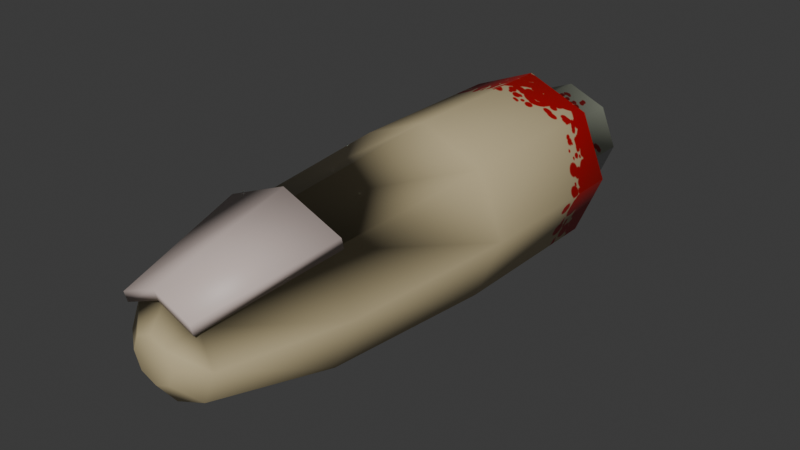 # Source: Finger.blend  (saved by Blender 5.2.45; exported with 4.5.12 LTS)
import bpy
from mathutils import Matrix  # noqa: F401  (used for matrix-valued properties, if any)

bpy.ops.wm.read_factory_settings(use_empty=True)
scene = bpy.context.scene
scene.name = 'Scene'

# ---- collections
col_collection = bpy.data.collections.new('Collection'); scene.collection.children.link(col_collection)

# ---- images (referenced by path relative to the original .blend; pixels are not part of the script)
import os
ASSET_DIR = os.environ.get("B2B_ASSET_DIR", "")  # directory of the original .blend (textures are referenced by path, not embedded)
HERE = os.path.dirname(os.path.abspath(__file__))  # packed textures are extracted next to this script under _unpacked/

def load_image(name, relpath, width, height, colorspace="sRGB"):
    """Load a texture the original file referenced (path relative to the .blend, or extracted next to this script)."""
    p = next((c for c in (os.path.join(HERE, relpath), os.path.join(ASSET_DIR, relpath)) if relpath and os.path.exists(c)), "")
    if p:
        img = bpy.data.images.load(p, check_existing=True)
        img.name = name
    else:  # same state as the original file: an image datablock whose file is absent (Cycles renders it pink)
        img = bpy.data.images.new(name, width, height)
        img.source = "FILE"
        img.filepath = "//" + (relpath or name)
    img.colorspace_settings.name = colorspace
    return img
img_cylinder_base_color = load_image('Cylinder Base Color', '_unpacked/Cylinder_Base_Color.2314b7a0.png', 1024, 1024, 'sRGB')

# ---- materials (node trees are filled in below, after node groups)
mat_material_001 = bpy.data.materials.new('Material.001')

# ---- material node trees
mat_material_001.use_nodes = True; mat_material_001.node_tree.nodes.clear()
_N = mat_material_001.node_tree.nodes; _L = mat_material_001.node_tree.links
n0 = _N.new('ShaderNodeBsdfPrincipled'); n0.name = 'Principled BSDF'; n0.location = (-200, 100)
n0.inputs[10].default_value = 0.005
n1 = _N.new('ShaderNodeOutputMaterial'); n1.name = 'Material Output'; n1.location = (200, 100)
n2 = _N.new('ShaderNodeTexImage'); n2.name = 'Image Texture'; n2.location = (-490, 80)
n2.image = img_cylinder_base_color
_L.new(n0.outputs[0], n1.inputs[0])
_L.new(n2.outputs[0], n0.inputs[0])
n1.is_active_output = True

# ---- world
world_world = bpy.data.worlds.new('World'); scene.world = world_world
world_world.use_nodes = True; world_world.node_tree.nodes.clear()
_N = world_world.node_tree.nodes; _L = world_world.node_tree.links
n0 = _N.new('ShaderNodeOutputWorld'); n0.name = 'World Output'; n0.location = (200, 100)
n1 = _N.new('ShaderNodeBackground'); n1.name = 'Background'; n1.location = (-200, 100)
n1.inputs[0].default_value = (0.05088, 0.05088, 0.05088, 1.0)
_L.new(n1.outputs[0], n0.inputs[0])
n0.is_active_output = True
world_world.color = (0.05088, 0.05088, 0.05088)
world_world.sun_shadow_jitter_overblur = 0.0

# ---- meshes
me_cylinder = bpy.data.meshes.new('Cylinder')
me_cylinder.from_pydata([(0.0, 1.0, 1.0), (0.7071, 0.7071, 1.0), (1.0, 0.0, 1.0), (0.7071, -0.7071, 1.0), (0.0, -1.0, 1.0), (-0.7071, -0.7071, 1.0), (-1.0, 0.0, 1.0), (-0.7071, 0.7071, 1.0), (0.6007, 0.6007, 2.989), (-1.01e-09, 0.8495, 2.989), (0.8495, 1.482e-09, 2.989), (0.6007, -0.6007, 2.989), (-1.01e-09, -0.8495, 2.989), (-0.6007, -0.6007, 2.989), (-0.8495, 1.482e-09, 2.989), (-0.6007, 0.6007, 2.989), (-1.037e-09, 0.8454, -1.0), (0.5978, 0.5978, -1.0), (0.8454, -1.57e-09, -1.0), (0.5978, -0.5978, -1.0), (-1.037e-09, -0.8454, -1.0), (-0.5978, -0.5978, -1.0), (-0.8454, -1.57e-09, -1.0), (-0.5978, 0.5978, -1.0), (-1.037e-09, 0.8454, -0.4696), (0.5978, 0.5978, -0.4696), (0.8454, -1.57e-09, -0.4696), (0.5978, -0.5978, -0.4696), (-1.037e-09, -0.8454, -0.4696), (-0.5978, -0.5978, -0.4696), (-0.8454, -1.57e-09, -0.4696), (-0.5978, 0.5978, -0.4696), (-2.476e-09, 0.631, -0.4696), (0.4462, 0.4462, -0.4696), (0.631, -8.079e-09, -0.4696), (0.4462, -0.4462, -0.4696), (-2.476e-09, -0.631, -0.4696), (-0.4462, -0.4462, -0.4696), (-0.631, -8.079e-09, -0.4696), (-0.4462, 0.4462, -0.4696), (-2.476e-09, 0.631, -1.793), (0.4462, 0.4462, -1.793), (0.631, -8.079e-09, -1.793), (0.4462, -0.4462, -1.793), (-2.476e-09, -0.631, -1.793), (-0.4462, -0.4462, -1.793), (-0.631, -8.079e-09, -1.793), (-0.4462, 0.4462, -1.793), (0.1733, 0.1733, 4.496), (0.366, 0.366, 4.297), (6.496e-08, 0.5177, 4.297), (5.96e-08, 0.245, 4.496), (0.245, -2.235e-08, 4.496), (0.5177, -8.834e-09, 4.297), (0.1733, -0.1733, 4.496), (0.366, -0.366, 4.297), (6.706e-08, -0.245, 4.496), (6.496e-08, -0.5177, 4.297), (-0.1733, -0.1733, 4.496), (-0.366, -0.366, 4.297), (-0.245, -2.235e-08, 4.496), (-0.5177, -8.834e-09, 4.297), (-0.1733, 0.1733, 4.496), (-0.366, 0.366, 4.297), (0.6766, 0.6071, 2.906), (-5.093e-09, 0.8873, 2.906), (-0.6766, 0.6071, 2.906), (0.4123, 0.3428, 4.379), (6.921e-08, 0.5136, 4.379), (-0.4123, 0.3428, 4.379), (0.6766, 0.7235, 2.936), (-3.165e-09, 1.004, 2.936), (-0.6766, 0.7235, 2.936), (0.4123, 0.4592, 4.409), (7.114e-08, 0.63, 4.409), (-0.4123, 0.4592, 4.409), (-5.723e-10, 0.9147, -1.0), (0.0, 1.0, -0.9212), (0.7071, 0.7071, -0.9212), (0.6468, 0.6468, -1.0), (1.0, 0.0, -0.9212), (0.9147, -8.662e-10, -1.0), (0.7071, -0.7071, -0.9212), (0.6468, -0.6468, -1.0), (0.0, -1.0, -0.9212), (-5.723e-10, -0.9147, -1.0), (-0.7071, -0.7071, -0.9212), (-0.6468, -0.6468, -1.0), (-1.0, 0.0, -0.9212), (-0.9147, -8.662e-10, -1.0), (-0.7071, 0.7071, -0.9212), (-0.6468, 0.6468, -1.0)], [], [(3, 2, 10, 11), (6, 5, 13, 14), (4, 3, 11, 12), (7, 6, 14, 15), (2, 1, 8, 10), (5, 4, 12, 13), (0, 7, 15, 9), (1, 0, 9, 8), (20, 21, 29, 28), (30, 31, 39, 38), (18, 19, 27, 26), (16, 17, 25, 24), (23, 16, 24, 31), (21, 22, 30, 29), (19, 20, 28, 27), (17, 18, 26, 25), (22, 23, 31, 30), (37, 38, 46, 45), (28, 29, 37, 36), (26, 27, 35, 34), (24, 25, 33, 32), (31, 24, 32, 39), (29, 30, 38, 37), (27, 28, 36, 35), (25, 26, 34, 33), (40, 41, 42, 43, 44, 45, 46, 47), (35, 36, 44, 43), (33, 34, 42, 41), (38, 39, 47, 46), (36, 37, 45, 44), (34, 35, 43, 42), (32, 33, 41, 40), (39, 32, 40, 47), (49, 50, 51, 48), (53, 49, 48, 52), (55, 53, 52, 54), (57, 55, 54, 56), (59, 57, 56, 58), (61, 59, 58, 60), (63, 61, 60, 62), (50, 63, 62, 51), (50, 49, 67, 68), (48, 51, 62, 60, 58, 56, 54, 52), (10, 8, 49, 53), (15, 63, 69, 66), (11, 10, 53, 55), (12, 11, 55, 57), (13, 12, 57, 59), (14, 13, 59, 61), (15, 14, 61, 63), (69, 68, 74, 75), (64, 65, 71, 70), (8, 9, 65, 64), (9, 15, 66, 65), (49, 8, 64, 67), (63, 50, 68, 69), (70, 71, 74, 73), (71, 72, 75, 74), (65, 66, 72, 71), (66, 69, 75, 72), (67, 64, 70, 73), (68, 67, 73, 74), (77, 78, 79, 76), (78, 80, 81, 79), (80, 82, 83, 81), (82, 84, 85, 83), (84, 86, 87, 85), (86, 88, 89, 87), (88, 90, 91, 89), (90, 77, 76, 91), (76, 79, 17, 16), (77, 0, 1, 78), (90, 7, 0, 77), (91, 76, 16, 23), (78, 1, 2, 80), (79, 81, 18, 17), (80, 2, 3, 82), (81, 83, 19, 18), (82, 3, 4, 84), (83, 85, 20, 19), (84, 4, 5, 86), (85, 87, 21, 20), (86, 5, 6, 88), (87, 89, 22, 21), (88, 6, 7, 90), (89, 91, 23, 22)])
me_cylinder.polygons.foreach_set('use_smooth', [True] * 86)
_uv = me_cylinder.uv_layers.new(name='UVMap')
_uv.uv.foreach_set('vector', [0.7143, 0.3088, 0.6289, 0.3059, 0.6297, 0.1912, 0.7022, 0.1937, 0.316, 0.4117, 0.2514, 0.4073, 0.2664, 0.1852, 0.3213, 0.189, 0.4966, 0.3794, 0.4312, 0.3828, 0.4462, 0.1615, 0.5017, 0.1586, 0.4013, 0.4113, 0.316, 0.4117, 0.3213, 0.189, 0.3937, 0.1886, 0.2214, 0.3838, 0.1609, 0.3874, 0.1545, 0.1647, 0.2059, 0.1617, 0.5818, 0.3799, 0.4966, 0.3794, 0.5017, 0.1586, 0.5741, 0.159, 0.07545, 0.3874, 0.01499, 0.3838, 0.03052, 0.1617, 0.08188, 0.1647, 0.1609, 0.3874, 0.07545, 0.3874, 0.08188, 0.1647, 0.1545, 0.1647, 0.9073, 0.4915, 0.9073, 0.5638, 0.8481, 0.5638, 0.8481, 0.4915, 0.06607, 0.8149, 0.01499, 0.7638, 0.03711, 0.7547, 0.07524, 0.7928, 0.8781, 0.2488, 0.8758, 0.1768, 0.9348, 0.1752, 0.9371, 0.2473, 0.9575, 0.7332, 0.9557, 0.8052, 0.8966, 0.8041, 0.8984, 0.7321, 0.9557, 0.6779, 0.9575, 0.7332, 0.8984, 0.7321, 0.8966, 0.6767, 0.9073, 0.5638, 0.9104, 0.6149, 0.8512, 0.6149, 0.8481, 0.5638, 0.9104, 0.4404, 0.9073, 0.4915, 0.8481, 0.4915, 0.8512, 0.4404, 0.8758, 0.3035, 0.8781, 0.2488, 0.9371, 0.2473, 0.9348, 0.302, 0.8758, 0.4084, 0.8758, 0.3362, 0.9027, 0.3335, 0.9027, 0.4057, 0.772, 0.6767, 0.8128, 0.6795, 0.8128, 0.8269, 0.772, 0.8241, 0.1894, 0.7638, 0.1383, 0.8149, 0.1292, 0.7928, 0.1673, 0.7547, 0.1384, 0.6404, 0.1895, 0.6915, 0.1673, 0.7007, 0.1292, 0.6626, 0.01501, 0.6915, 0.06612, 0.6404, 0.07527, 0.6626, 0.03712, 0.7007, 0.01499, 0.7638, 0.01501, 0.6915, 0.03712, 0.7007, 0.03711, 0.7547, 0.1383, 0.8149, 0.06607, 0.8149, 0.07524, 0.7928, 0.1292, 0.7928, 0.1895, 0.6915, 0.1894, 0.7638, 0.1673, 0.7547, 0.1673, 0.7007, 0.06612, 0.6404, 0.1384, 0.6404, 0.1292, 0.6626, 0.07527, 0.6626, 0.881, 0.05316, 0.881, 0.1071, 0.8429, 0.1452, 0.7889, 0.1452, 0.7508, 0.1071, 0.7508, 0.05313, 0.7889, 0.01499, 0.8429, 0.015, 0.7508, 0.1774, 0.792, 0.1752, 0.792, 0.3228, 0.7508, 0.3249, 0.7039, 0.679, 0.742, 0.6767, 0.742, 0.8243, 0.7039, 0.8266, 0.8128, 0.6795, 0.8666, 0.6792, 0.8666, 0.8266, 0.8128, 0.8269, 0.792, 0.1752, 0.8458, 0.1755, 0.8458, 0.3231, 0.792, 0.3228, 0.5056, 0.8338, 0.5592, 0.8391, 0.5592, 0.9065, 0.5056, 0.9012, 0.6499, 0.679, 0.7039, 0.679, 0.7039, 0.8266, 0.6499, 0.8266, 0.6118, 0.6767, 0.6499, 0.679, 0.6499, 0.8266, 0.6118, 0.8243, 0.01609, 0.9205, 0.01499, 0.8762, 0.03922, 0.8873, 0.03974, 0.9082, 0.6414, 0.09479, 0.6118, 0.06587, 0.6398, 0.04631, 0.6538, 0.06, 0.6855, 0.0963, 0.6414, 0.09479, 0.6538, 0.06, 0.6748, 0.06072, 0.7184, 0.06951, 0.6855, 0.0963, 0.6748, 0.06072, 0.6903, 0.04804, 0.7208, 0.03013, 0.7184, 0.06951, 0.6903, 0.04804, 0.6914, 0.02939, 0.333, 0.0406, 0.2996, 0.0383, 0.3268, 0.01499, 0.3426, 0.01608, 0.3772, 0.04035, 0.333, 0.0406, 0.3426, 0.01608, 0.3635, 0.01596, 0.01499, 0.8762, 0.01609, 0.8449, 0.03974, 0.8725, 0.03922, 0.8873, 0.5033, 0.6462, 0.4592, 0.6451, 0.4537, 0.6358, 0.5033, 0.637, 0.6398, 0.04631, 0.641, 0.02767, 0.6565, 0.01499, 0.6774, 0.01571, 0.6914, 0.02939, 0.6903, 0.04804, 0.6748, 0.06072, 0.6538, 0.06, 0.2059, 0.1617, 0.1545, 0.1647, 0.1403, 0.01686, 0.1716, 0.01499, 0.5672, 0.7926, 0.5372, 0.6451, 0.5415, 0.6358, 0.5753, 0.8019, 0.7022, 0.1937, 0.6297, 0.1912, 0.6414, 0.09479, 0.6855, 0.0963, 0.5017, 0.1586, 0.4462, 0.1615, 0.4791, 0.01673, 0.5129, 0.01499, 0.5741, 0.159, 0.5017, 0.1586, 0.5129, 0.01499, 0.557, 0.01522, 0.3213, 0.189, 0.2664, 0.1852, 0.2996, 0.0383, 0.333, 0.0406, 0.3937, 0.1886, 0.3213, 0.189, 0.333, 0.0406, 0.3772, 0.04035, 0.9749, 0.4412, 0.9537, 0.4841, 0.9403, 0.4832, 0.9615, 0.4404, 0.4312, 0.985, 0.4625, 0.9094, 0.4756, 0.9094, 0.4443, 0.985, 0.4393, 0.7926, 0.5116, 0.7944, 0.5127, 0.8039, 0.4312, 0.8019, 0.5116, 0.7944, 0.5672, 0.7926, 0.5753, 0.8019, 0.5127, 0.8039, 0.4592, 0.6451, 0.4393, 0.7926, 0.4312, 0.8019, 0.4537, 0.6358, 0.5372, 0.6451, 0.5033, 0.6462, 0.5033, 0.637, 0.5415, 0.6358, 0.3911, 0.8306, 0.3093, 0.8326, 0.3211, 0.6657, 0.371, 0.6644, 0.3093, 0.8326, 0.2514, 0.8306, 0.2859, 0.6644, 0.3211, 0.6657, 0.4625, 0.9094, 0.4312, 0.8338, 0.4443, 0.8338, 0.4756, 0.9094, 0.9671, 0.3448, 0.9671, 0.1768, 0.9797, 0.1752, 0.9797, 0.3433, 0.9698, 0.5255, 0.9749, 0.6197, 0.9615, 0.6188, 0.9564, 0.5247, 0.9537, 0.4841, 0.9698, 0.5255, 0.9564, 0.5247, 0.9403, 0.4832, 0.6118, 0.5008, 0.6723, 0.4404, 0.6759, 0.4492, 0.6206, 0.5045, 0.6723, 0.4404, 0.7577, 0.4404, 0.7541, 0.4492, 0.6759, 0.4492, 0.6352, 0.4035, 0.7205, 0.4064, 0.7172, 0.4103, 0.6391, 0.4076, 0.4312, 0.597, 0.4966, 0.5936, 0.497, 0.6025, 0.434, 0.6056, 0.4966, 0.5936, 0.5818, 0.5941, 0.5782, 0.6028, 0.497, 0.6025, 0.2514, 0.6213, 0.316, 0.6257, 0.3164, 0.6344, 0.2541, 0.6302, 0.316, 0.6257, 0.4013, 0.6252, 0.3976, 0.634, 0.3164, 0.6344, 0.6118, 0.5863, 0.6118, 0.5008, 0.6206, 0.5045, 0.6206, 0.5827, 0.6206, 0.5045, 0.6759, 0.4492, 0.6789, 0.4563, 0.6278, 0.5074, 0.07545, 0.6017, 0.07545, 0.3874, 0.1609, 0.3874, 0.1609, 0.6017, 0.01499, 0.5981, 0.01499, 0.3838, 0.07545, 0.3874, 0.07545, 0.6017, 0.6206, 0.5827, 0.6206, 0.5045, 0.6278, 0.5074, 0.6277, 0.5797, 0.1609, 0.6017, 0.1609, 0.3874, 0.2214, 0.3838, 0.2214, 0.5981, 0.6759, 0.4492, 0.7541, 0.4492, 0.7511, 0.4563, 0.6789, 0.4563, 0.6352, 0.4035, 0.6289, 0.3059, 0.7143, 0.3088, 0.7205, 0.4064, 0.7541, 0.4492, 0.8094, 0.5045, 0.8022, 0.5074, 0.7511, 0.4563, 0.4312, 0.597, 0.4312, 0.3828, 0.4966, 0.3794, 0.4966, 0.5936, 0.8094, 0.5045, 0.8093, 0.5827, 0.8022, 0.5797, 0.8022, 0.5074, 0.4966, 0.5936, 0.4966, 0.3794, 0.5818, 0.3799, 0.5818, 0.5941, 0.8093, 0.5827, 0.7541, 0.638, 0.7511, 0.6308, 0.8022, 0.5797, 0.2514, 0.6213, 0.2514, 0.4073, 0.316, 0.4117, 0.316, 0.6257, 0.7541, 0.638, 0.6759, 0.638, 0.6788, 0.6308, 0.7511, 0.6308, 0.316, 0.6257, 0.316, 0.4117, 0.4013, 0.4113, 0.4013, 0.6252, 0.6759, 0.638, 0.6206, 0.5827, 0.6277, 0.5797, 0.6788, 0.6308])
me_cylinder.materials.append(mat_material_001)
me_cylinder.update()

# ---- objects
ob_cylinder = bpy.data.objects.new('Cylinder', me_cylinder)

# ---- transforms, parenting, visibility, modifiers, constraints
ob_cylinder.location = (0.0, 0.0, 0.0)
ob_cylinder.rotation_euler = (1.571, -0.0, 0.0)
ob_cylinder.scale = (0.5551, 0.5551, 0.5551)

# ---- collection membership
col_collection.objects.link(ob_cylinder)

# ---- scene / render settings (as saved in the file)
scene.frame_start = 1; scene.frame_end = 250; scene.frame_set(1)
scene.render.engine = 'BLENDER_EEVEE_NEXT'
scene.render.bake_bias = 0.0
scene.render.bake_samples = 0
scene.render.compositor_device = 'GPU'
scene.eevee.use_volume_custom_range = False
scene.eevee.fast_gi_thickness_near = 0.1
scene.eevee.fast_gi_thickness_far = 0.0
scene.eevee.ray_tracing_options.screen_trace_thickness = 0.1
bpy.context.view_layer.update()

# ---- added for rendering (the .blend has no active camera and no usable light): camera, sun
cam_auto = bpy.data.cameras.new('AutoCamera')
cam_auto.lens = 50.0
cam_auto.sensor_width = 36.0
cam_auto.clip_end = 1000.0
ob_auto_camera = bpy.data.objects.new('AutoCamera', cam_auto)
scene.collection.objects.link(ob_auto_camera)
ob_auto_camera.location = (3.54226, -5.00103, 2.83485)
ob_auto_camera.rotation_euler = (1.09748, -7.21219e-08, 0.694738)
scene.camera = ob_auto_camera
light_auto_sun = bpy.data.lights.new('AutoSun', 'SUN')
light_auto_sun.energy = 3.0
light_auto_sun.angle = 0.0523599
ob_auto_sun = bpy.data.objects.new('AutoSun', light_auto_sun)
scene.collection.objects.link(ob_auto_sun)
ob_auto_sun.rotation_euler = (0.872665, 0.174533, 0.523599)
bpy.context.view_layer.update()
